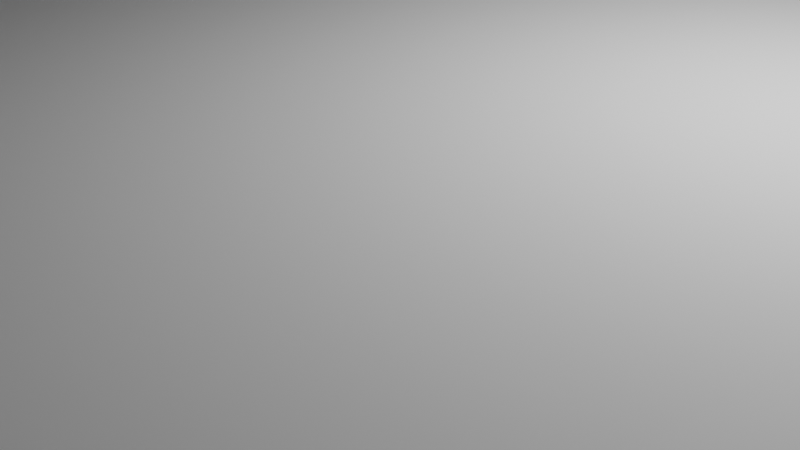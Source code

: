 # Source: TeknoFest.blend  (saved by Blender 4.1.24; exported with 4.5.12 LTS)
import bpy
from mathutils import Matrix  # noqa: F401  (used for matrix-valued properties, if any)

bpy.ops.wm.read_factory_settings(use_empty=True)
scene = bpy.context.scene
scene.name = 'Scene'

# ---- collections
col_collection = bpy.data.collections.new('Collection'); scene.collection.children.link(col_collection)

# ---- world
world_world = bpy.data.worlds.new('World'); scene.world = world_world
world_world.use_nodes = True; world_world.node_tree.nodes.clear()
_N = world_world.node_tree.nodes; _L = world_world.node_tree.links
n0 = _N.new('ShaderNodeOutputWorld'); n0.name = 'World Output'; n0.location = (300, 300)
n1 = _N.new('ShaderNodeBackground'); n1.name = 'Background'; n1.location = (10, 300)
n1.inputs[0].default_value = (0.05088, 0.05088, 0.05088, 1.0)
_L.new(n1.outputs[0], n0.inputs[0])
n0.is_active_output = True
world_world.color = (0.05088, 0.05088, 0.05088)
world_world.use_sun_shadow = False
world_world.sun_shadow_jitter_overblur = 0.0

# ---- cameras
cam_camera = bpy.data.cameras.new('Camera')
cam_camera.clip_end = 100.0
cam_camera.ortho_scale = 7.314

# ---- lights
light_light = bpy.data.lights.new('Light', 'POINT')
light_light.transmission_factor = 0.0
light_light.energy = 1000.0
light_light.shadow_soft_size = 0.1
light_light.shadow_maximum_resolution = 0.006
light_light.use_absolute_resolution = True

# ---- meshes
me_cube_002 = bpy.data.meshes.new('Cube.002')
me_cube_002.from_pydata([(-0.686, -0.99, -0.5645), (-0.9717, -0.7725, -0.8502), (-0.6288, -0.9932, 0.625), (-0.9145, -0.7757, 0.9107), (0.708, -1.007, -0.5593), (1.002, -0.7878, -0.8398), (0.663, -0.9821, 0.5482), (0.9487, -0.7646, 0.8339), (-0.8108, 1.01, -0.6893), (-0.9717, 0.881, -0.8502), (-0.9145, 0.8778, 0.9107), (-0.7536, 1.007, 0.7498), (0.8327, 0.9932, -0.6841), (0.9936, 0.8642, -0.845), (0.9487, 0.8889, 0.8339), (0.7878, 1.018, 0.673), (-0.7143, -1.0, 0.05533), (-1.0, -0.7825, 0.07746), (0.7143, -1.0, 0.05533), (1.009, -0.781, 0.08272), (-0.8391, 1.0, 0.065), (-1.0, 0.871, 0.07746), (1.0, 0.871, 0.07746), (0.8391, 1.0, 0.065), (-0.9145, -0.4731, 0.9107), (-0.9145, 0.504, 0.9107), (0.9487, -0.462, 0.8339), (0.9487, 0.5602, 0.8339), (0.7096, -0.7825, 1.0), (-0.7096, -0.7825, 1.0), (-0.5069, -1.0, 0.7143), (0.5069, -1.0, 0.7143), (-0.7096, 0.871, 1.0), (0.7096, 0.871, 1.0), (0.5954, 1.0, 0.8391), (-0.5954, 1.0, 0.8391), (-0.7096, 0.6047, 1.002), (0.7096, 0.5779, 0.9976), (-0.7096, -0.4799, 1.002), (0.7096, -0.4799, 0.9976), (-0.9717, 0.7696, -0.8502), (-1.0, 0.7477, 0.07746), (1.002, 0.7543, -0.8398), (1.009, 0.6507, 0.08272), (-1.0, -0.05449, 0.07746), (-0.9717, 0.8368, -0.8502), (0.9936, 0.8199, -0.845), (-0.9717, -0.7082, -0.8502), (1.002, -0.7235, -0.8398), (-0.7861, -0.7825, -1.0), (0.7861, -0.7825, -1.0), (0.5615, -1.0, -0.7143), (-0.5615, -1.0, -0.7143), (0.7861, 0.871, -1.0), (-0.7861, 0.871, -1.0), (-0.6596, 1.0, -0.8391), (0.6596, 1.0, -0.8391), (-0.6596, 1.0, 0.065), (0.6596, 1.0, 0.065), (-0.7861, 0.7596, -1.0), (0.7861, 0.7596, -1.0), (0.7861, 0.8268, -1.0), (-0.7861, 0.8268, -1.0), (0.7861, -0.7182, -1.0), (-0.7861, -0.7182, -1.0), (1.009, -0.05298, 0.08272), (-0.9717, 0.8419, -0.8502), (0.9936, 0.825, -0.845), (-0.7861, 0.8319, -1.0), (0.7861, 0.8319, -1.0), (-0.9717, -0.7275, -0.8502), (1.002, -0.7428, -0.8398), (-0.7861, -0.7375, -1.0), (0.7861, -0.7375, -1.0)], [], [(18, 6, 31, 30, 2, 16), (61, 46, 42, 60), (22, 14, 27, 43), (16, 2, 3, 17), (18, 4, 5, 19), (50, 5, 4, 51), (29, 3, 2, 30), (38, 24, 3, 29), (20, 8, 9, 21), (54, 9, 8, 55), (33, 14, 15, 34), (22, 13, 12, 23), (17, 3, 24, 25, 41, 44), (1, 17, 44, 41, 40, 47, 70), (14, 22, 23, 15), (11, 20, 21, 10), (6, 18, 19, 7), (0, 16, 17, 1), (56, 58, 23, 12), (13, 22, 43, 42, 46, 67), (4, 18, 16, 0, 52, 51), (17, 16, 18, 19, 65, 43, 22, 23, 58, 57, 20, 21, 41, 44), (32, 10, 25, 36), (36, 25, 24, 38), (27, 37, 39, 26), (14, 33, 37, 27), (33, 32, 36, 37), (10, 32, 35, 11), (32, 33, 34, 35), (26, 39, 28, 7), (39, 38, 29, 28), (7, 28, 31, 6), (28, 29, 30, 31), (37, 36, 25, 41, 43, 27), (41, 25, 10, 21), (40, 41, 21, 9, 66, 45), (73, 71, 5, 50), (43, 27, 26, 7, 19, 65), (42, 43, 65, 19, 5, 71, 48), (69, 67, 46, 61), (66, 68, 62, 45), (68, 69, 61, 62), (70, 72, 49, 1), (72, 73, 50, 49), (8, 20, 57, 55), (55, 57, 58, 56), (13, 53, 56, 12), (53, 54, 55, 56), (1, 49, 52, 0), (49, 50, 51, 52), (45, 62, 59, 40), (62, 61, 60, 59), (54, 53, 69, 68), (9, 54, 68, 66), (53, 13, 67, 69), (64, 63, 73, 72), (47, 64, 72, 70), (63, 48, 71, 73)])
_uv = me_cube_002.uv_layers.new(name='UVMap')
_uv.uv.foreach_set('vector', [0.802, 0.2323, 0.7415, 0.2323, 0.7415, 0.2132, 0.7415, 0.1201, 0.7415, 0.1011, 0.802, 0.1011, 0.1005, 0.7611, 0.1005, 0.7415, 0.111, 0.7415, 0.111, 0.7611, 0.7268, 0.4929, 0.7268, 0.4082, 0.7483, 0.4082, 0.7483, 0.4929, 0.07483, 0.4949, 0.07483, 0.4344, 0.1011, 0.4082, 0.1011, 0.4929, 0.8957, 0.4949, 0.8957, 0.5656, 0.8694, 0.5918, 0.8694, 0.4929, 0.8989, 0.2389, 0.8989, 0.2585, 0.8727, 0.2323, 0.8727, 0.2182, 0.5508, 0.4348, 0.5508, 0.4082, 0.5771, 0.4344, 0.5771, 0.4535, 0.5293, 0.4348, 0.5293, 0.4082, 0.5508, 0.4082, 0.5508, 0.4348, 0.4229, 0.1607, 0.4229, 0.2437, 0.4082, 0.2585, 0.4082, 0.1596, 0.08961, 0.9055, 0.08961, 0.9252, 0.07483, 0.9104, 0.07483, 0.8939, 0.5652, 0.07483, 0.5918, 0.07483, 0.5771, 0.08961, 0.5547, 0.08961, 0.5918, 0.1596, 0.5918, 0.2585, 0.5771, 0.2437, 0.5771, 0.1607, 0.1011, 0.4929, 0.1011, 0.4082, 0.1226, 0.4082, 0.2222, 0.4082, 0.2223, 0.4929, 0.1617, 0.4929, 0.1011, 0.5918, 0.1011, 0.4929, 0.1617, 0.4929, 0.2223, 0.4929, 0.2223, 0.5918, 0.1121, 0.5918, 0.1016, 0.5918, 0.5918, 0.07483, 0.5918, 0.1596, 0.5771, 0.1607, 0.5771, 0.08961, 0.4229, 0.08961, 0.4229, 0.1607, 0.4082, 0.1596, 0.4082, 0.07483, 0.8957, 0.4344, 0.8957, 0.4949, 0.8694, 0.4929, 0.8694, 0.4082, 0.07483, 0.5656, 0.07483, 0.4949, 0.1011, 0.4929, 0.1011, 0.5918, 0.5606, 0.2437, 0.5606, 0.1607, 0.5771, 0.1607, 0.5771, 0.2437, 0.7268, 0.5918, 0.7268, 0.4929, 0.7483, 0.4929, 0.7482, 0.5918, 0.7377, 0.5918, 0.7275, 0.5918, 0.8727, 0.2323, 0.802, 0.2323, 0.802, 0.1011, 0.8727, 0.1011, 0.8727, 0.1151, 0.8727, 0.2182, 0.2585, 0.2323, 0.2323, 0.2585, 0.1011, 0.2585, 0.07483, 0.2323, 0.07483, 0.1717, 0.07483, 0.1111, 0.07483, 0.08961, 0.08961, 0.07483, 0.1061, 0.07483, 0.2272, 0.07483, 0.2437, 0.07483, 0.2585, 0.08961, 0.2585, 0.1111, 0.2585, 0.1717, 0.4082, 0.4348, 0.4082, 0.4082, 0.4297, 0.4082, 0.4297, 0.4348, 0.4297, 0.4348, 0.4297, 0.4082, 0.5293, 0.4082, 0.5293, 0.4348, 0.4297, 0.5918, 0.4297, 0.5652, 0.5293, 0.5652, 0.5293, 0.5918, 0.4082, 0.5918, 0.4082, 0.5652, 0.4297, 0.5652, 0.4297, 0.5918, 0.4082, 0.5652, 0.4082, 0.4348, 0.4297, 0.4348, 0.4297, 0.5652, 0.4082, 0.07483, 0.4348, 0.07483, 0.4453, 0.08961, 0.4229, 0.08961, 0.4348, 0.07483, 0.5652, 0.07483, 0.5547, 0.08961, 0.4453, 0.08961, 0.5293, 0.5918, 0.5293, 0.5652, 0.5508, 0.5652, 0.5508, 0.5918, 0.5293, 0.5652, 0.5293, 0.4348, 0.5508, 0.4348, 0.5508, 0.5652, 0.5508, 0.5918, 0.5508, 0.5652, 0.5771, 0.5465, 0.5771, 0.5656, 0.5508, 0.5652, 0.5508, 0.4348, 0.5771, 0.4535, 0.5771, 0.5465, 0.4082, 0.8985, 0.4082, 0.7682, 0.4082, 0.7415, 0.4929, 0.7415, 0.4929, 0.9252, 0.4082, 0.9252, 0.2223, 0.4929, 0.2222, 0.4082, 0.2437, 0.4082, 0.2437, 0.4929, 0.2223, 0.5918, 0.2223, 0.4929, 0.2437, 0.4929, 0.2437, 0.5918, 0.2431, 0.5918, 0.2328, 0.5918, 0.2317, 0.7611, 0.2317, 0.7415, 0.2323, 0.7415, 0.2323, 0.7611, 0.7483, 0.4929, 0.7483, 0.4082, 0.8479, 0.4082, 0.8694, 0.4082, 0.8694, 0.4929, 0.8089, 0.4929, 0.7482, 0.5918, 0.7483, 0.4929, 0.8089, 0.4929, 0.8694, 0.4929, 0.8694, 0.5918, 0.8689, 0.5918, 0.8584, 0.5918, 0.09027, 0.7611, 0.09027, 0.7415, 0.1005, 0.7415, 0.1005, 0.7611, 0.09027, 0.9252, 0.09027, 0.9055, 0.1005, 0.9055, 0.1005, 0.9252, 0.09027, 0.9055, 0.09027, 0.7611, 0.1005, 0.7611, 0.1005, 0.9055, 0.2317, 0.9252, 0.2317, 0.9055, 0.2323, 0.9055, 0.2323, 0.9252, 0.2317, 0.9055, 0.2317, 0.7611, 0.2323, 0.7611, 0.2323, 0.9055, 0.4229, 0.2437, 0.4229, 0.1607, 0.4394, 0.1607, 0.4394, 0.2437, 0.4394, 0.2437, 0.4394, 0.1607, 0.5606, 0.1607, 0.5606, 0.2437, 0.08961, 0.7415, 0.08961, 0.7611, 0.07483, 0.7728, 0.07483, 0.7563, 0.08961, 0.7611, 0.08961, 0.9055, 0.07483, 0.8939, 0.07483, 0.7728, 0.8989, 0.07483, 0.8989, 0.09448, 0.8727, 0.1151, 0.8727, 0.1011, 0.8989, 0.09448, 0.8989, 0.2389, 0.8727, 0.2182, 0.8727, 0.1151, 0.1005, 0.9252, 0.1005, 0.9055, 0.111, 0.9055, 0.111, 0.9252, 0.1005, 0.9055, 0.1005, 0.7611, 0.111, 0.7611, 0.111, 0.9055, 0.08961, 0.9055, 0.08961, 0.7611, 0.09027, 0.7611, 0.09027, 0.9055, 0.08961, 0.9252, 0.08961, 0.9055, 0.09027, 0.9055, 0.09027, 0.9252, 0.08961, 0.7611, 0.08961, 0.7415, 0.09027, 0.7415, 0.09027, 0.7611, 0.2212, 0.9055, 0.2212, 0.7611, 0.2317, 0.7611, 0.2317, 0.9055, 0.2212, 0.9252, 0.2212, 0.9055, 0.2317, 0.9055, 0.2317, 0.9252, 0.2212, 0.7611, 0.2212, 0.7415, 0.2317, 0.7415, 0.2317, 0.7611])
me_cube_002.update()
me_cube_005 = bpy.data.meshes.new('Cube.005')
me_cube_005.from_pydata([(-0.7861, 0.7104, -1.0), (0.7861, 0.7104, -1.0), (0.7861, -0.8096, -1.0), (-0.7861, -0.8096, -1.0)], [], [(0, 1, 2, 3)])
_uv = me_cube_005.uv_layers.new(name='UVMap')
_uv.uv.foreach_set('vector', [0.2083, 0.5492, 0.2917, 0.5492, 0.2917, 0.6992, 0.2083, 0.6992])
me_cube_005.update()
me_cube_001 = bpy.data.meshes.new('Cube.001')
me_cube_001.from_pydata([(-0.7536, 1.007, 0.7498), (0.7878, 1.018, 0.673), (-0.8391, 1.0, 0.065), (0.8391, 1.0, 0.065), (0.5954, 1.0, 0.8391), (-0.5954, 1.0, 0.8391), (-0.6596, 1.0, 0.065), (0.6596, 1.0, 0.065)], [], [(5, 4, 1, 3, 7, 6, 2, 0)])
_uv = me_cube_001.uv_layers.new(name='UVMap')
_uv.uv.foreach_set('vector', [0.0, 0.0, 0.0, 0.0, 0.0, 0.0, 0.0, 0.0, 0.0, 0.0, 0.0, 0.0, 0.0, 0.0, 0.0, 0.0])
me_cube_001.update()
me_cube_006 = bpy.data.meshes.new('Cube.006')
me_cube_006.from_pydata([(-0.7096, 0.6047, 1.002), (0.7096, 0.5779, 0.9976), (-0.7096, -0.4799, 1.002), (0.7096, -0.4799, 0.9976)], [], [(0, 2, 3, 1)])
_uv = me_cube_006.uv_layers.new(name='UVMap')
_uv.uv.foreach_set('vector', [0.4297, 0.4348, 0.5293, 0.4348, 0.5293, 0.5652, 0.4297, 0.5652])
me_cube_006.update()

# ---- objects
ob_light = bpy.data.objects.new('Light', light_light)
ob_camera = bpy.data.objects.new('Camera', cam_camera)
ob_cube = bpy.data.objects.new('Cube', me_cube_002)
ob_cube_003 = bpy.data.objects.new('Cube.003', me_cube_005)
ob_cube_004 = bpy.data.objects.new('Cube.004', me_cube_001)
ob_cube_001 = bpy.data.objects.new('Cube.001', me_cube_006)

# ---- transforms, parenting, visibility, modifiers, constraints
ob_light.location = (4.076, 1.005, 5.904)
ob_light.rotation_euler = (0.6503, 0.05522, 1.866)
ob_light.lock_rotations_4d = False
ob_light.empty_display_type = 'ARROWS'
ob_light.color = (0.0, 0.0, 0.0, 0.0)
ob_light.lineart.crease_threshold = 0.0
ob_camera.location = (7.359, -6.926, 4.958)
ob_camera.rotation_euler = (1.109, 0.0, 0.8149)
ob_camera.lock_rotations_4d = False
ob_camera.empty_display_type = 'ARROWS'
ob_camera.color = (0.0, 0.0, 0.0, 0.0)
ob_camera.display_type = 'WIRE'
ob_camera.lineart.crease_threshold = 0.0
ob_cube.location = (0.0, 0.0, 0.0)
ob_cube.scale = (30.0, 123.5, 30.0)
_m = ob_cube.modifiers.new('Solidify', 'SOLIDIFY')
_m.thickness = 0.05
ob_cube_003.location = (-81.85, 8.665, -57.31)
ob_cube_003.rotation_euler = (3.142, -0.0, 0.0)
ob_cube_003.scale = (30.0, 118.4, 30.0)
_m = ob_cube_003.modifiers.new('Solidify', 'SOLIDIFY')
_m.thickness = 0.05
ob_cube_004.location = (-145.8, 0.0, 97.11)
ob_cube_004.rotation_euler = (4.712, -0.0, 0.0)
ob_cube_004.scale = (30.0, 123.5, 30.0)
_m = ob_cube_004.modifiers.new('Solidify', 'SOLIDIFY')
_m.thickness = 0.04
ob_cube_001.location = (62.61, -43.92, -57.7)
ob_cube_001.rotation_euler = (0.0, -0.008633, 0.0)
ob_cube_001.scale = (30.0, 123.5, 30.0)
_m = ob_cube_001.modifiers.new('Solidify', 'SOLIDIFY')
_m.thickness = 0.05

# ---- collection membership
col_collection.objects.link(ob_light)
col_collection.objects.link(ob_camera)
col_collection.objects.link(ob_cube)
col_collection.objects.link(ob_cube_003)
col_collection.objects.link(ob_cube_004)
col_collection.objects.link(ob_cube_001)

# ---- scene / render settings (as saved in the file)
scene.camera = ob_camera
scene.frame_start = 1; scene.frame_end = 250; scene.frame_set(27)
scene.render.engine = 'BLENDER_EEVEE_NEXT'
scene.cycles.sampling_pattern = 'TABULATED_SOBOL'
scene.eevee.ray_tracing_options.trace_max_roughness = 0.0
scene.unit_settings.scale_length = 0.001
bpy.context.view_layer.update()
